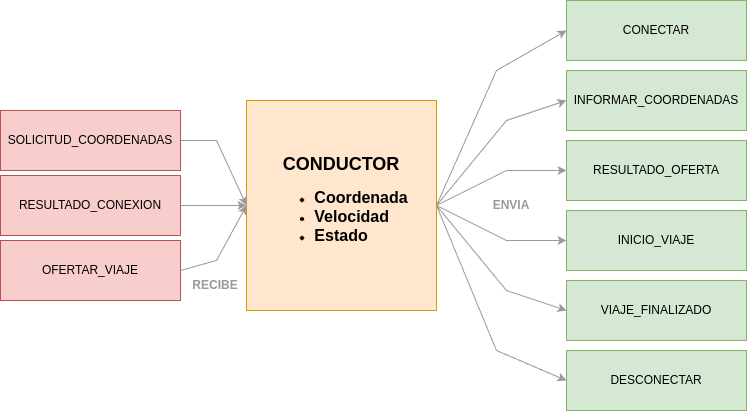

The diagram above was exported from draw.io. Its source (the exported page's mxGraphModel, read from the mxfile embedded in the PNG):
<mxGraphModel dx="1186" dy="660" grid="1" gridSize="10" guides="1" tooltips="1" connect="1" arrows="1" fold="1" page="1" pageScale="1" pageWidth="827" pageHeight="1169" math="0" shadow="0">
  <root>
    <mxCell id="0" />
    <mxCell id="1" parent="0" />
    <mxCell id="TbrOp8UtIw6KoJAsgvlB-1" value="&lt;div&gt;&lt;b style=&quot;background-color: initial;&quot;&gt;&lt;font style=&quot;font-size: 18px;&quot;&gt;CONDUCTOR&lt;/font&gt;&lt;/b&gt;&lt;/div&gt;&lt;div style=&quot;text-align: left;&quot;&gt;&lt;ul&gt;&lt;li&gt;&lt;b&gt;&lt;font size=&quot;3&quot; style=&quot;&quot;&gt;Coordenada&lt;/font&gt;&lt;/b&gt;&lt;/li&gt;&lt;li&gt;&lt;b&gt;&lt;font size=&quot;3&quot; style=&quot;&quot;&gt;Velocidad&lt;/font&gt;&lt;/b&gt;&lt;/li&gt;&lt;li&gt;&lt;b&gt;&lt;font size=&quot;3&quot; style=&quot;&quot;&gt;Estado&lt;/font&gt;&lt;/b&gt;&lt;/li&gt;&lt;/ul&gt;&lt;/div&gt;" style="rounded=0;whiteSpace=wrap;html=1;fillColor=#ffe6cc;strokeColor=#d79b00;" vertex="1" parent="1">
      <mxGeometry x="270" y="110" width="190" height="210" as="geometry" />
    </mxCell>
    <mxCell id="5B_Q5Jt1L4AWafMlugR7-2" value="&lt;div style=&quot;&quot;&gt;&lt;pre style=&quot;&quot;&gt;&lt;font face=&quot;Helvetica&quot;&gt;INFORMAR_COORDENADAS&lt;/font&gt;&lt;/pre&gt;&lt;/div&gt;" style="rounded=0;whiteSpace=wrap;html=1;fillColor=#d5e8d4;strokeColor=#82b366;" vertex="1" parent="1">
      <mxGeometry x="590" y="80" width="180" height="60" as="geometry" />
    </mxCell>
    <mxCell id="5B_Q5Jt1L4AWafMlugR7-6" value="&lt;div style=&quot;&quot;&gt;&lt;pre style=&quot;&quot;&gt;&lt;font style=&quot;&quot; face=&quot;Helvetica&quot;&gt;RESULTADO_OFERTA&lt;/font&gt;&lt;/pre&gt;&lt;/div&gt;" style="rounded=0;whiteSpace=wrap;html=1;fillColor=#d5e8d4;strokeColor=#82b366;" vertex="1" parent="1">
      <mxGeometry x="590" y="150" width="180" height="60" as="geometry" />
    </mxCell>
    <mxCell id="5B_Q5Jt1L4AWafMlugR7-7" value="&lt;div style=&quot;&quot;&gt;&lt;pre style=&quot;&quot;&gt;&lt;font style=&quot;&quot; face=&quot;Helvetica&quot;&gt;INICIO_VIAJE&lt;/font&gt;&lt;/pre&gt;&lt;/div&gt;" style="rounded=0;whiteSpace=wrap;html=1;fillColor=#d5e8d4;strokeColor=#82b366;" vertex="1" parent="1">
      <mxGeometry x="590" y="220" width="180" height="60" as="geometry" />
    </mxCell>
    <mxCell id="5B_Q5Jt1L4AWafMlugR7-8" value="&lt;div style=&quot;&quot;&gt;&lt;pre style=&quot;&quot;&gt;&lt;font style=&quot;&quot; face=&quot;Helvetica&quot;&gt;VIAJE_FINALIZADO&lt;/font&gt;&lt;/pre&gt;&lt;/div&gt;" style="rounded=0;whiteSpace=wrap;html=1;fillColor=#d5e8d4;strokeColor=#82b366;" vertex="1" parent="1">
      <mxGeometry x="590" y="290" width="180" height="60" as="geometry" />
    </mxCell>
    <mxCell id="oVnItcEvFVGhT9KQQF0K-2" value="&lt;div style=&quot;&quot;&gt;&lt;pre style=&quot;&quot;&gt;&lt;font face=&quot;Helvetica&quot;&gt;CONECTAR&lt;/font&gt;&lt;/pre&gt;&lt;/div&gt;" style="rounded=0;whiteSpace=wrap;html=1;fillColor=#d5e8d4;strokeColor=#82b366;" vertex="1" parent="1">
      <mxGeometry x="590" y="10" width="180" height="60" as="geometry" />
    </mxCell>
    <mxCell id="oVnItcEvFVGhT9KQQF0K-3" value="&lt;div style=&quot;&quot;&gt;&lt;pre style=&quot;&quot;&gt;&lt;font face=&quot;Helvetica&quot;&gt;DESCONECTAR&lt;/font&gt;&lt;/pre&gt;&lt;/div&gt;" style="rounded=0;whiteSpace=wrap;html=1;fillColor=#d5e8d4;strokeColor=#82b366;" vertex="1" parent="1">
      <mxGeometry x="590" y="360" width="180" height="60" as="geometry" />
    </mxCell>
    <mxCell id="oVnItcEvFVGhT9KQQF0K-4" value="&lt;div style=&quot;&quot;&gt;&lt;pre style=&quot;&quot;&gt;&lt;font face=&quot;Helvetica&quot;&gt;OFERTAR_VIAJE&lt;/font&gt;&lt;/pre&gt;&lt;/div&gt;" style="rounded=0;whiteSpace=wrap;html=1;fillColor=#f8cecc;strokeColor=#b85450;" vertex="1" parent="1">
      <mxGeometry x="24" y="250" width="180" height="60" as="geometry" />
    </mxCell>
    <mxCell id="oVnItcEvFVGhT9KQQF0K-8" value="&lt;div style=&quot;&quot;&gt;&lt;pre style=&quot;&quot;&gt;&lt;font face=&quot;Helvetica&quot;&gt;SOLICITUD_COORDENADAS&lt;/font&gt;&lt;/pre&gt;&lt;/div&gt;" style="rounded=0;whiteSpace=wrap;html=1;fillColor=#f8cecc;strokeColor=#b85450;" vertex="1" parent="1">
      <mxGeometry x="24" y="120" width="180" height="60" as="geometry" />
    </mxCell>
    <mxCell id="JMVxyExVYjtbTdQ7hIxd-1" value="" style="endArrow=classic;html=1;rounded=0;entryX=0;entryY=0.5;entryDx=0;entryDy=0;exitX=1;exitY=0.5;exitDx=0;exitDy=0;strokeColor=#999999;" edge="1" parent="1" source="TbrOp8UtIw6KoJAsgvlB-1" target="oVnItcEvFVGhT9KQQF0K-2">
      <mxGeometry width="50" height="50" relative="1" as="geometry">
        <mxPoint x="370" y="310" as="sourcePoint" />
        <mxPoint x="420" y="260" as="targetPoint" />
        <Array as="points">
          <mxPoint x="520" y="80" />
        </Array>
      </mxGeometry>
    </mxCell>
    <mxCell id="JMVxyExVYjtbTdQ7hIxd-2" value="" style="endArrow=classic;html=1;rounded=0;entryX=0;entryY=0.5;entryDx=0;entryDy=0;exitX=1;exitY=0.5;exitDx=0;exitDy=0;strokeColor=#999999;" edge="1" parent="1" source="TbrOp8UtIw6KoJAsgvlB-1" target="5B_Q5Jt1L4AWafMlugR7-2">
      <mxGeometry width="50" height="50" relative="1" as="geometry">
        <mxPoint x="523" y="225" as="sourcePoint" />
        <mxPoint x="600" y="50" as="targetPoint" />
        <Array as="points">
          <mxPoint x="530" y="130" />
        </Array>
      </mxGeometry>
    </mxCell>
    <mxCell id="JMVxyExVYjtbTdQ7hIxd-3" value="" style="endArrow=classic;html=1;rounded=0;entryX=0;entryY=0.5;entryDx=0;entryDy=0;exitX=1;exitY=0.5;exitDx=0;exitDy=0;strokeColor=#999999;" edge="1" parent="1" source="TbrOp8UtIw6KoJAsgvlB-1" target="5B_Q5Jt1L4AWafMlugR7-6">
      <mxGeometry width="50" height="50" relative="1" as="geometry">
        <mxPoint x="533" y="235" as="sourcePoint" />
        <mxPoint x="610" y="60" as="targetPoint" />
        <Array as="points">
          <mxPoint x="530" y="180" />
        </Array>
      </mxGeometry>
    </mxCell>
    <mxCell id="JMVxyExVYjtbTdQ7hIxd-4" value="" style="endArrow=classic;html=1;rounded=0;entryX=0;entryY=0.5;entryDx=0;entryDy=0;exitX=1;exitY=0.5;exitDx=0;exitDy=0;strokeColor=#999999;" edge="1" parent="1" source="TbrOp8UtIw6KoJAsgvlB-1" target="5B_Q5Jt1L4AWafMlugR7-7">
      <mxGeometry width="50" height="50" relative="1" as="geometry">
        <mxPoint x="543" y="245" as="sourcePoint" />
        <mxPoint x="620" y="70" as="targetPoint" />
        <Array as="points">
          <mxPoint x="530" y="250" />
        </Array>
      </mxGeometry>
    </mxCell>
    <mxCell id="JMVxyExVYjtbTdQ7hIxd-5" value="" style="endArrow=classic;html=1;rounded=0;entryX=0;entryY=0.5;entryDx=0;entryDy=0;exitX=1;exitY=0.5;exitDx=0;exitDy=0;strokeColor=#999999;" edge="1" parent="1" source="TbrOp8UtIw6KoJAsgvlB-1" target="5B_Q5Jt1L4AWafMlugR7-8">
      <mxGeometry width="50" height="50" relative="1" as="geometry">
        <mxPoint x="553" y="255" as="sourcePoint" />
        <mxPoint x="630" y="80" as="targetPoint" />
        <Array as="points">
          <mxPoint x="530" y="300" />
        </Array>
      </mxGeometry>
    </mxCell>
    <mxCell id="JMVxyExVYjtbTdQ7hIxd-6" value="" style="endArrow=classic;html=1;rounded=0;entryX=0;entryY=0.5;entryDx=0;entryDy=0;strokeColor=#999999;exitX=1;exitY=0.5;exitDx=0;exitDy=0;" edge="1" parent="1" source="TbrOp8UtIw6KoJAsgvlB-1" target="oVnItcEvFVGhT9KQQF0K-3">
      <mxGeometry width="50" height="50" relative="1" as="geometry">
        <mxPoint x="510" y="210" as="sourcePoint" />
        <mxPoint x="640" y="90" as="targetPoint" />
        <Array as="points">
          <mxPoint x="520" y="360" />
        </Array>
      </mxGeometry>
    </mxCell>
    <mxCell id="JMVxyExVYjtbTdQ7hIxd-7" value="" style="endArrow=classic;html=1;rounded=0;strokeColor=#999999;entryX=0;entryY=0.5;entryDx=0;entryDy=0;exitX=1;exitY=0.5;exitDx=0;exitDy=0;" edge="1" parent="1" source="oVnItcEvFVGhT9KQQF0K-8" target="TbrOp8UtIw6KoJAsgvlB-1">
      <mxGeometry width="50" height="50" relative="1" as="geometry">
        <mxPoint x="370" y="310" as="sourcePoint" />
        <mxPoint x="420" y="260" as="targetPoint" />
        <Array as="points">
          <mxPoint x="240" y="150" />
        </Array>
      </mxGeometry>
    </mxCell>
    <mxCell id="JMVxyExVYjtbTdQ7hIxd-8" value="" style="endArrow=classic;html=1;rounded=0;entryX=0;entryY=0.5;entryDx=0;entryDy=0;exitX=1;exitY=0.5;exitDx=0;exitDy=0;strokeColor=#999999;" edge="1" parent="1" source="oVnItcEvFVGhT9KQQF0K-4" target="TbrOp8UtIw6KoJAsgvlB-1">
      <mxGeometry width="50" height="50" relative="1" as="geometry">
        <mxPoint x="573" y="275" as="sourcePoint" />
        <mxPoint x="650" y="100" as="targetPoint" />
        <Array as="points">
          <mxPoint x="240" y="270" />
        </Array>
      </mxGeometry>
    </mxCell>
    <mxCell id="JMVxyExVYjtbTdQ7hIxd-9" value="&lt;b&gt;&lt;font color=&quot;#999999&quot;&gt;ENVIA&lt;/font&gt;&lt;/b&gt;" style="rounded=0;whiteSpace=wrap;html=1;fillColor=none;strokeColor=none;" vertex="1" parent="1">
      <mxGeometry x="510" y="200" width="50" height="30" as="geometry" />
    </mxCell>
    <mxCell id="JMVxyExVYjtbTdQ7hIxd-11" value="&lt;b&gt;&lt;font color=&quot;#999999&quot;&gt;RECIBE&lt;/font&gt;&lt;/b&gt;" style="rounded=0;whiteSpace=wrap;html=1;fillColor=none;strokeColor=none;" vertex="1" parent="1">
      <mxGeometry x="209" y="280" width="60" height="30" as="geometry" />
    </mxCell>
    <mxCell id="Z1ZM9V_ZRElesJxUf_mH-1" value="&lt;div style=&quot;&quot;&gt;&lt;pre style=&quot;&quot;&gt;&lt;font face=&quot;Helvetica&quot;&gt;RESULTADO_CONEXION&lt;/font&gt;&lt;/pre&gt;&lt;/div&gt;" style="rounded=0;whiteSpace=wrap;html=1;fillColor=#f8cecc;strokeColor=#b85450;" vertex="1" parent="1">
      <mxGeometry x="24" y="185" width="180" height="60" as="geometry" />
    </mxCell>
    <mxCell id="Z1ZM9V_ZRElesJxUf_mH-2" value="" style="endArrow=classic;html=1;rounded=0;entryX=0;entryY=0.5;entryDx=0;entryDy=0;exitX=1;exitY=0.5;exitDx=0;exitDy=0;strokeColor=#999999;" edge="1" parent="1" source="Z1ZM9V_ZRElesJxUf_mH-1" target="TbrOp8UtIw6KoJAsgvlB-1">
      <mxGeometry width="50" height="50" relative="1" as="geometry">
        <mxPoint x="214" y="290" as="sourcePoint" />
        <mxPoint x="280" y="225" as="targetPoint" />
        <Array as="points" />
      </mxGeometry>
    </mxCell>
  </root>
</mxGraphModel>